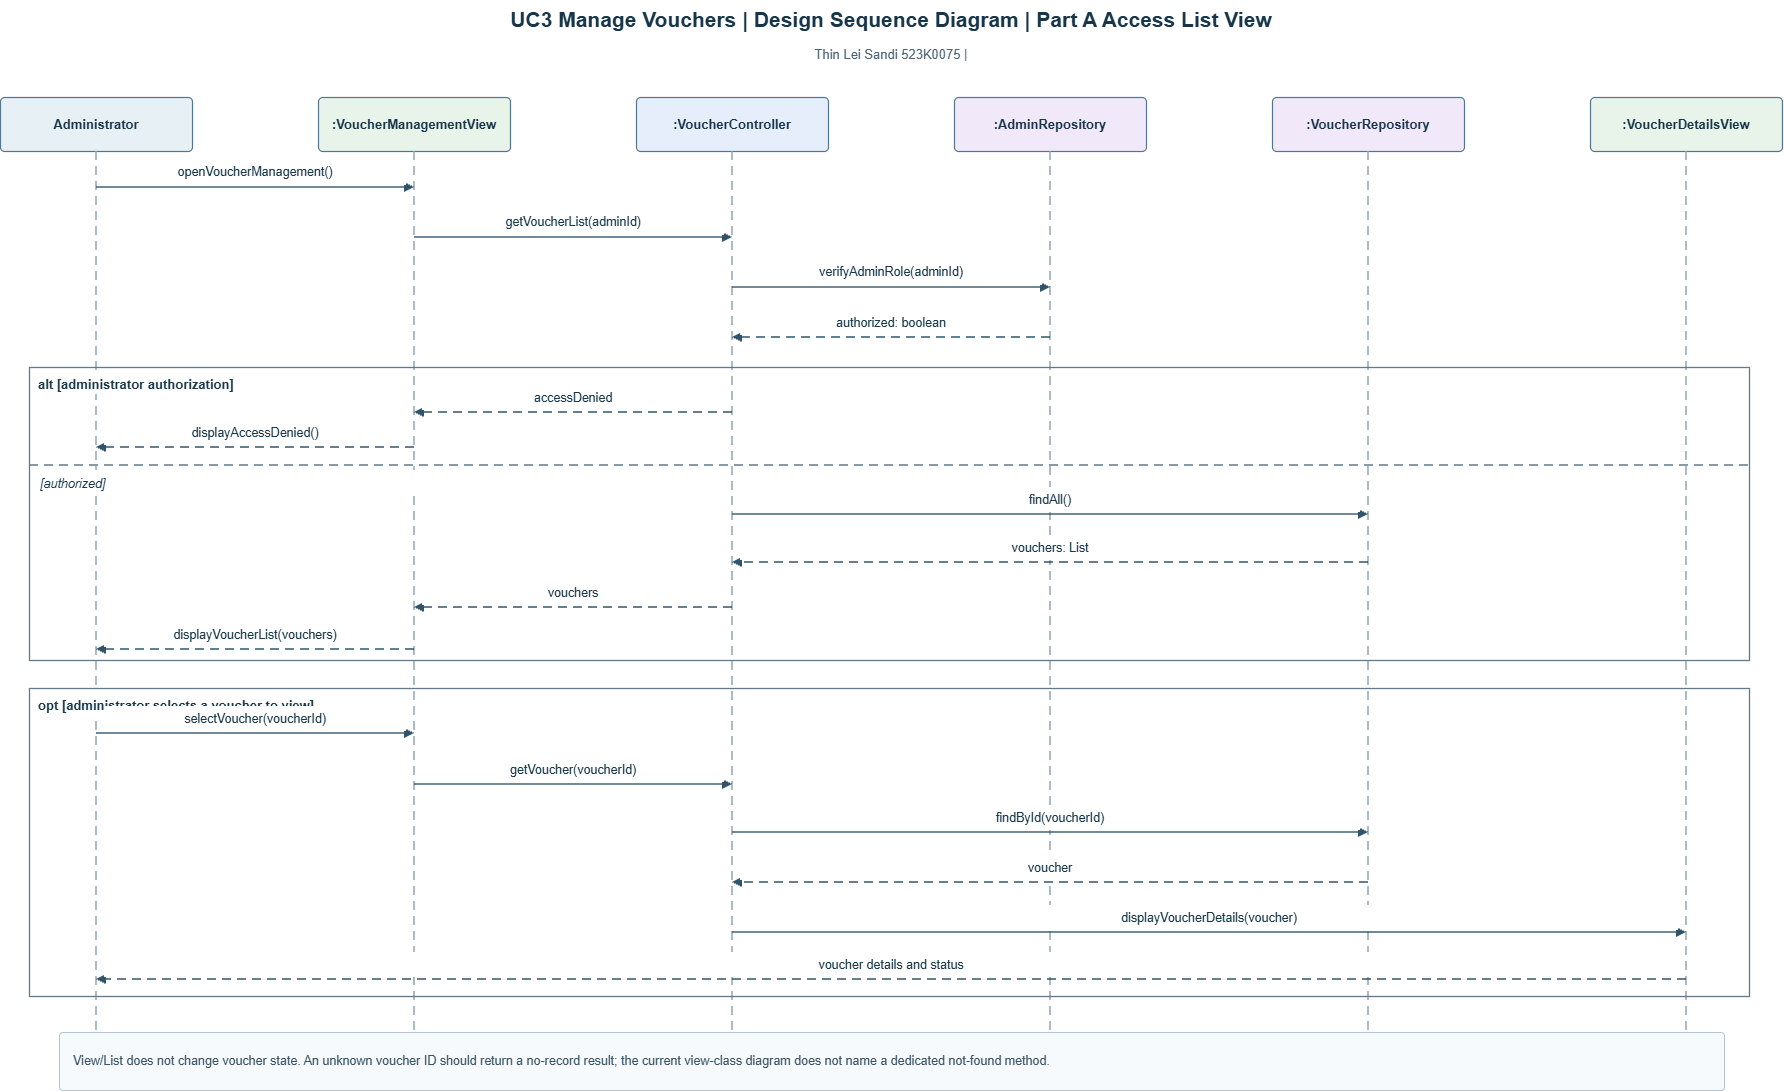

The diagram above was exported from draw.io. Its source (the exported page's mxGraphModel, read from the mxfile embedded in the PNG):
<mxGraphModel dx="1970" dy="1243" grid="1" gridSize="10" guides="1" tooltips="1" connect="1" arrows="1" fold="1" page="1" pageScale="1" pageWidth="1800" pageHeight="1160" math="0" shadow="0">
  <root>
    <mxCell id="0" />
    <mxCell id="1" parent="0" />
    <mxCell id="2" parent="1" style="html=1;whiteSpace=wrap;fontFamily=Arial;text;align=center;fontSize=21;fontStyle=1;fontColor=#18364A;" value="UC3  Manage Vouchers  |  Design Sequence Diagram  |  Part A Access List View" vertex="1">
      <mxGeometry height="38" width="1730" x="35" y="18" as="geometry" />
    </mxCell>
    <mxCell id="3" parent="1" style="html=1;whiteSpace=wrap;fontFamily=Arial;text;align=center;fontSize=13;fontColor=#4A6477;" value="Thin Lei Sandi  523K0075  |" vertex="1">
      <mxGeometry height="25" width="1730" x="35" y="58" as="geometry" />
    </mxCell>
    <mxCell id="4" parent="1" style="html=1;whiteSpace=wrap;fontFamily=Arial;rounded=1;arcSize=8;fillColor=#E7F0F5;strokeColor=#55768A;strokeWidth=1.2;align=center;verticalAlign=middle;fontSize=13;fontStyle=1;fontColor=#18364A;" value="Administrator" vertex="1">
      <mxGeometry height="54" width="192" x="9" y="115" as="geometry" />
    </mxCell>
    <mxCell id="5" edge="1" parent="1" style="html=1;whiteSpace=wrap;fontFamily=Arial;edgeStyle=none;rounded=0;strokeColor=#91A4B1;strokeWidth=1.5;endArrow=none;endFill=1;dashed=1;dashPattern=6 4;" value="">
      <mxGeometry relative="1" as="geometry">
        <mxPoint x="105" y="169" as="sourcePoint" />
        <mxPoint x="105" y="1050" as="targetPoint" />
      </mxGeometry>
    </mxCell>
    <mxCell id="6" parent="1" style="html=1;whiteSpace=wrap;fontFamily=Arial;rounded=1;arcSize=8;fillColor=#E8F3EA;strokeColor=#55768A;strokeWidth=1.2;align=center;verticalAlign=middle;fontSize=13;fontStyle=1;fontColor=#18364A;" value=":VoucherManagementView" vertex="1">
      <mxGeometry height="54" width="192" x="327" y="115" as="geometry" />
    </mxCell>
    <mxCell id="7" edge="1" parent="1" style="html=1;whiteSpace=wrap;fontFamily=Arial;edgeStyle=none;rounded=0;strokeColor=#91A4B1;strokeWidth=1.5;endArrow=none;endFill=1;dashed=1;dashPattern=6 4;" value="">
      <mxGeometry relative="1" as="geometry">
        <mxPoint x="423" y="169" as="sourcePoint" />
        <mxPoint x="423" y="1050" as="targetPoint" />
      </mxGeometry>
    </mxCell>
    <mxCell id="8" parent="1" style="html=1;whiteSpace=wrap;fontFamily=Arial;rounded=1;arcSize=8;fillColor=#E6EEFC;strokeColor=#55768A;strokeWidth=1.2;align=center;verticalAlign=middle;fontSize=13;fontStyle=1;fontColor=#18364A;" value=":VoucherController" vertex="1">
      <mxGeometry height="54" width="192" x="645" y="115" as="geometry" />
    </mxCell>
    <mxCell id="9" edge="1" parent="1" style="html=1;whiteSpace=wrap;fontFamily=Arial;edgeStyle=none;rounded=0;strokeColor=#91A4B1;strokeWidth=1.5;endArrow=none;endFill=1;dashed=1;dashPattern=6 4;" value="">
      <mxGeometry relative="1" as="geometry">
        <mxPoint x="741" y="169" as="sourcePoint" />
        <mxPoint x="741" y="1050" as="targetPoint" />
      </mxGeometry>
    </mxCell>
    <mxCell id="10" parent="1" style="html=1;whiteSpace=wrap;fontFamily=Arial;rounded=1;arcSize=8;fillColor=#F1E9FA;strokeColor=#55768A;strokeWidth=1.2;align=center;verticalAlign=middle;fontSize=13;fontStyle=1;fontColor=#18364A;" value=":AdminRepository" vertex="1">
      <mxGeometry height="54" width="192" x="963" y="115" as="geometry" />
    </mxCell>
    <mxCell id="11" edge="1" parent="1" style="html=1;whiteSpace=wrap;fontFamily=Arial;edgeStyle=none;rounded=0;strokeColor=#91A4B1;strokeWidth=1.5;endArrow=none;endFill=1;dashed=1;dashPattern=6 4;" value="">
      <mxGeometry relative="1" as="geometry">
        <mxPoint x="1059" y="169" as="sourcePoint" />
        <mxPoint x="1059" y="1050" as="targetPoint" />
      </mxGeometry>
    </mxCell>
    <mxCell id="12" parent="1" style="html=1;whiteSpace=wrap;fontFamily=Arial;rounded=1;arcSize=8;fillColor=#F1E9FA;strokeColor=#55768A;strokeWidth=1.2;align=center;verticalAlign=middle;fontSize=13;fontStyle=1;fontColor=#18364A;" value=":VoucherRepository" vertex="1">
      <mxGeometry height="54" width="192" x="1281" y="115" as="geometry" />
    </mxCell>
    <mxCell id="13" edge="1" parent="1" style="html=1;whiteSpace=wrap;fontFamily=Arial;edgeStyle=none;rounded=0;strokeColor=#91A4B1;strokeWidth=1.5;endArrow=none;endFill=1;dashed=1;dashPattern=6 4;" value="">
      <mxGeometry relative="1" as="geometry">
        <mxPoint x="1377" y="169" as="sourcePoint" />
        <mxPoint x="1377" y="1050" as="targetPoint" />
      </mxGeometry>
    </mxCell>
    <mxCell id="14" parent="1" style="html=1;whiteSpace=wrap;fontFamily=Arial;rounded=1;arcSize=8;fillColor=#E8F3EA;strokeColor=#55768A;strokeWidth=1.2;align=center;verticalAlign=middle;fontSize=13;fontStyle=1;fontColor=#18364A;" value=":VoucherDetailsView" vertex="1">
      <mxGeometry height="54" width="192" x="1599" y="115" as="geometry" />
    </mxCell>
    <mxCell id="15" edge="1" parent="1" style="html=1;whiteSpace=wrap;fontFamily=Arial;edgeStyle=none;rounded=0;strokeColor=#91A4B1;strokeWidth=1.5;endArrow=none;endFill=1;dashed=1;dashPattern=6 4;" value="">
      <mxGeometry relative="1" as="geometry">
        <mxPoint x="1695" y="169" as="sourcePoint" />
        <mxPoint x="1695" y="1050" as="targetPoint" />
      </mxGeometry>
    </mxCell>
    <mxCell id="16" edge="1" parent="1" style="html=1;whiteSpace=wrap;fontFamily=Arial;edgeStyle=none;rounded=0;strokeColor=#31546A;strokeWidth=1.5;endArrow=block;endFill=1;" value="">
      <mxGeometry relative="1" as="geometry">
        <mxPoint x="105" y="205" as="sourcePoint" />
        <mxPoint x="423" y="205" as="targetPoint" />
      </mxGeometry>
    </mxCell>
    <mxCell id="17" parent="1" style="html=1;whiteSpace=wrap;fontFamily=Arial;text;align=center;verticalAlign=middle;fontSize=12.5;fontColor=#17384A;fillColor=#FFFFFF;spacing=1;" value="openVoucherManagement()" vertex="1">
      <mxGeometry height="25" width="302" x="113" y="178" as="geometry" />
    </mxCell>
    <mxCell id="18" edge="1" parent="1" style="html=1;whiteSpace=wrap;fontFamily=Arial;edgeStyle=none;rounded=0;strokeColor=#31546A;strokeWidth=1.5;endArrow=block;endFill=1;" value="">
      <mxGeometry relative="1" as="geometry">
        <mxPoint x="423" y="255" as="sourcePoint" />
        <mxPoint x="741" y="255" as="targetPoint" />
      </mxGeometry>
    </mxCell>
    <mxCell id="19" parent="1" style="html=1;whiteSpace=wrap;fontFamily=Arial;text;align=center;verticalAlign=middle;fontSize=12.5;fontColor=#17384A;fillColor=#FFFFFF;spacing=1;" value="getVoucherList(adminId)" vertex="1">
      <mxGeometry height="25" width="302" x="431" y="228" as="geometry" />
    </mxCell>
    <mxCell id="20" edge="1" parent="1" style="html=1;whiteSpace=wrap;fontFamily=Arial;edgeStyle=none;rounded=0;strokeColor=#31546A;strokeWidth=1.5;endArrow=block;endFill=1;" value="">
      <mxGeometry relative="1" as="geometry">
        <mxPoint x="741" y="305" as="sourcePoint" />
        <mxPoint x="1059" y="305" as="targetPoint" />
      </mxGeometry>
    </mxCell>
    <mxCell id="21" parent="1" style="html=1;whiteSpace=wrap;fontFamily=Arial;text;align=center;verticalAlign=middle;fontSize=12.5;fontColor=#17384A;fillColor=#FFFFFF;spacing=1;" value="verifyAdminRole(adminId)" vertex="1">
      <mxGeometry height="25" width="302" x="749" y="278" as="geometry" />
    </mxCell>
    <mxCell id="22" edge="1" parent="1" style="html=1;whiteSpace=wrap;fontFamily=Arial;edgeStyle=none;rounded=0;strokeColor=#31546A;strokeWidth=1.5;endArrow=block;endFill=1;dashed=1;dashPattern=6 4;" value="">
      <mxGeometry relative="1" as="geometry">
        <mxPoint x="1059" y="355" as="sourcePoint" />
        <mxPoint x="741" y="355" as="targetPoint" />
      </mxGeometry>
    </mxCell>
    <mxCell id="23" parent="1" style="html=1;whiteSpace=wrap;fontFamily=Arial;text;align=center;verticalAlign=middle;fontSize=12.5;fontColor=#17384A;fillColor=#FFFFFF;spacing=1;" value="authorized: boolean" vertex="1">
      <mxGeometry height="25" width="302" x="749" y="328" as="geometry" />
    </mxCell>
    <mxCell id="24" parent="1" style="html=1;whiteSpace=wrap;fontFamily=Arial;rounded=0;fillColor=none;strokeColor=#60798B;strokeWidth=1.3;" value="" vertex="1">
      <mxGeometry height="293" width="1720" x="38" y="385" as="geometry" />
    </mxCell>
    <mxCell id="25" parent="1" style="html=1;whiteSpace=wrap;fontFamily=Arial;text;align=left;fontSize=13;fontStyle=1;fontColor=#17384A;fillColor=#FFFFFF;" value="alt  [administrator authorization]" vertex="1">
      <mxGeometry height="24" width="330" x="45" y="388" as="geometry" />
    </mxCell>
    <mxCell id="26" edge="1" parent="1" style="html=1;whiteSpace=wrap;fontFamily=Arial;edgeStyle=none;rounded=0;strokeColor=#60798B;strokeWidth=1.5;endArrow=none;endFill=1;dashed=1;dashPattern=6 4;" value="">
      <mxGeometry relative="1" as="geometry">
        <mxPoint x="38" y="483" as="sourcePoint" />
        <mxPoint x="1758" y="483" as="targetPoint" />
      </mxGeometry>
    </mxCell>
    <mxCell id="27" parent="1" style="html=1;whiteSpace=wrap;fontFamily=Arial;text;align=left;fontSize=12.5;fontStyle=2;fontColor=#17384A;fillColor=#FFFFFF;" value="[authorized]" vertex="1">
      <mxGeometry height="23" width="390" x="47" y="488" as="geometry" />
    </mxCell>
    <mxCell id="28" edge="1" parent="1" style="html=1;whiteSpace=wrap;fontFamily=Arial;edgeStyle=none;rounded=0;strokeColor=#31546A;strokeWidth=1.5;endArrow=block;endFill=1;dashed=1;dashPattern=6 4;" value="">
      <mxGeometry relative="1" as="geometry">
        <mxPoint x="741" y="430" as="sourcePoint" />
        <mxPoint x="423" y="430" as="targetPoint" />
      </mxGeometry>
    </mxCell>
    <mxCell id="29" parent="1" style="html=1;whiteSpace=wrap;fontFamily=Arial;text;align=center;verticalAlign=middle;fontSize=12.5;fontColor=#17384A;fillColor=#FFFFFF;spacing=1;" value="accessDenied" vertex="1">
      <mxGeometry height="25" width="302" x="431" y="403" as="geometry" />
    </mxCell>
    <mxCell id="30" edge="1" parent="1" style="html=1;whiteSpace=wrap;fontFamily=Arial;edgeStyle=none;rounded=0;strokeColor=#31546A;strokeWidth=1.5;endArrow=block;endFill=1;dashed=1;dashPattern=6 4;" value="">
      <mxGeometry relative="1" as="geometry">
        <mxPoint x="423" y="465" as="sourcePoint" />
        <mxPoint x="105" y="465" as="targetPoint" />
      </mxGeometry>
    </mxCell>
    <mxCell id="31" parent="1" style="html=1;whiteSpace=wrap;fontFamily=Arial;text;align=center;verticalAlign=middle;fontSize=12.5;fontColor=#17384A;fillColor=#FFFFFF;spacing=1;" value="displayAccessDenied()" vertex="1">
      <mxGeometry height="25" width="302" x="113" y="438" as="geometry" />
    </mxCell>
    <mxCell id="32" edge="1" parent="1" style="html=1;whiteSpace=wrap;fontFamily=Arial;edgeStyle=none;rounded=0;strokeColor=#31546A;strokeWidth=1.5;endArrow=block;endFill=1;" value="">
      <mxGeometry relative="1" as="geometry">
        <mxPoint x="741" y="532" as="sourcePoint" />
        <mxPoint x="1377" y="532" as="targetPoint" />
      </mxGeometry>
    </mxCell>
    <mxCell id="33" parent="1" style="html=1;whiteSpace=wrap;fontFamily=Arial;text;align=center;verticalAlign=middle;fontSize=12.5;fontColor=#17384A;fillColor=#FFFFFF;spacing=1;" value="findAll()" vertex="1">
      <mxGeometry height="25" width="620" x="749" y="505" as="geometry" />
    </mxCell>
    <mxCell id="34" edge="1" parent="1" style="html=1;whiteSpace=wrap;fontFamily=Arial;edgeStyle=none;rounded=0;strokeColor=#31546A;strokeWidth=1.5;endArrow=block;endFill=1;dashed=1;dashPattern=6 4;" value="">
      <mxGeometry relative="1" as="geometry">
        <mxPoint x="1377" y="580" as="sourcePoint" />
        <mxPoint x="741" y="580" as="targetPoint" />
      </mxGeometry>
    </mxCell>
    <mxCell id="35" parent="1" style="html=1;whiteSpace=wrap;fontFamily=Arial;text;align=center;verticalAlign=middle;fontSize=12.5;fontColor=#17384A;fillColor=#FFFFFF;spacing=1;" value="vouchers: List&lt;Voucher&gt;" vertex="1">
      <mxGeometry height="25" width="620" x="749" y="553" as="geometry" />
    </mxCell>
    <mxCell id="36" edge="1" parent="1" style="html=1;whiteSpace=wrap;fontFamily=Arial;edgeStyle=none;rounded=0;strokeColor=#31546A;strokeWidth=1.5;endArrow=block;endFill=1;dashed=1;dashPattern=6 4;" value="">
      <mxGeometry relative="1" as="geometry">
        <mxPoint x="741" y="625" as="sourcePoint" />
        <mxPoint x="423" y="625" as="targetPoint" />
      </mxGeometry>
    </mxCell>
    <mxCell id="37" parent="1" style="html=1;whiteSpace=wrap;fontFamily=Arial;text;align=center;verticalAlign=middle;fontSize=12.5;fontColor=#17384A;fillColor=#FFFFFF;spacing=1;" value="vouchers" vertex="1">
      <mxGeometry height="25" width="302" x="431" y="598" as="geometry" />
    </mxCell>
    <mxCell id="38" edge="1" parent="1" style="html=1;whiteSpace=wrap;fontFamily=Arial;edgeStyle=none;rounded=0;strokeColor=#31546A;strokeWidth=1.5;endArrow=block;endFill=1;dashed=1;dashPattern=6 4;" value="">
      <mxGeometry relative="1" as="geometry">
        <mxPoint x="423" y="667" as="sourcePoint" />
        <mxPoint x="105" y="667" as="targetPoint" />
      </mxGeometry>
    </mxCell>
    <mxCell id="39" parent="1" style="html=1;whiteSpace=wrap;fontFamily=Arial;text;align=center;verticalAlign=middle;fontSize=12.5;fontColor=#17384A;fillColor=#FFFFFF;spacing=1;" value="displayVoucherList(vouchers)" vertex="1">
      <mxGeometry height="25" width="302" x="113" y="640" as="geometry" />
    </mxCell>
    <mxCell id="40" parent="1" style="html=1;whiteSpace=wrap;fontFamily=Arial;rounded=0;fillColor=none;strokeColor=#60798B;strokeWidth=1.3;" value="" vertex="1">
      <mxGeometry height="308" width="1720" x="38" y="706" as="geometry" />
    </mxCell>
    <mxCell id="41" parent="1" style="html=1;whiteSpace=wrap;fontFamily=Arial;text;align=left;fontSize=13;fontStyle=1;fontColor=#17384A;fillColor=#FFFFFF;" value="opt  [administrator selects a voucher to view]" vertex="1">
      <mxGeometry height="24" width="330" x="45" y="709" as="geometry" />
    </mxCell>
    <mxCell id="42" edge="1" parent="1" style="html=1;whiteSpace=wrap;fontFamily=Arial;edgeStyle=none;rounded=0;strokeColor=#31546A;strokeWidth=1.5;endArrow=block;endFill=1;" value="">
      <mxGeometry relative="1" as="geometry">
        <mxPoint x="105" y="751" as="sourcePoint" />
        <mxPoint x="423" y="751" as="targetPoint" />
      </mxGeometry>
    </mxCell>
    <mxCell id="43" parent="1" style="html=1;whiteSpace=wrap;fontFamily=Arial;text;align=center;verticalAlign=middle;fontSize=12.5;fontColor=#17384A;fillColor=#FFFFFF;spacing=1;" value="selectVoucher(voucherId)" vertex="1">
      <mxGeometry height="25" width="302" x="113" y="724" as="geometry" />
    </mxCell>
    <mxCell id="44" edge="1" parent="1" style="html=1;whiteSpace=wrap;fontFamily=Arial;edgeStyle=none;rounded=0;strokeColor=#31546A;strokeWidth=1.5;endArrow=block;endFill=1;" value="">
      <mxGeometry relative="1" as="geometry">
        <mxPoint x="423" y="802" as="sourcePoint" />
        <mxPoint x="741" y="802" as="targetPoint" />
      </mxGeometry>
    </mxCell>
    <mxCell id="45" parent="1" style="html=1;whiteSpace=wrap;fontFamily=Arial;text;align=center;verticalAlign=middle;fontSize=12.5;fontColor=#17384A;fillColor=#FFFFFF;spacing=1;" value="getVoucher(voucherId)" vertex="1">
      <mxGeometry height="25" width="302" x="431" y="775" as="geometry" />
    </mxCell>
    <mxCell id="46" edge="1" parent="1" style="html=1;whiteSpace=wrap;fontFamily=Arial;edgeStyle=none;rounded=0;strokeColor=#31546A;strokeWidth=1.5;endArrow=block;endFill=1;" value="">
      <mxGeometry relative="1" as="geometry">
        <mxPoint x="741" y="850" as="sourcePoint" />
        <mxPoint x="1377" y="850" as="targetPoint" />
      </mxGeometry>
    </mxCell>
    <mxCell id="47" parent="1" style="html=1;whiteSpace=wrap;fontFamily=Arial;text;align=center;verticalAlign=middle;fontSize=12.5;fontColor=#17384A;fillColor=#FFFFFF;spacing=1;" value="findById(voucherId)" vertex="1">
      <mxGeometry height="25" width="620" x="749" y="823" as="geometry" />
    </mxCell>
    <mxCell id="48" edge="1" parent="1" style="html=1;whiteSpace=wrap;fontFamily=Arial;edgeStyle=none;rounded=0;strokeColor=#31546A;strokeWidth=1.5;endArrow=block;endFill=1;dashed=1;dashPattern=6 4;" value="">
      <mxGeometry relative="1" as="geometry">
        <mxPoint x="1377" y="900" as="sourcePoint" />
        <mxPoint x="741" y="900" as="targetPoint" />
      </mxGeometry>
    </mxCell>
    <mxCell id="49" parent="1" style="html=1;whiteSpace=wrap;fontFamily=Arial;text;align=center;verticalAlign=middle;fontSize=12.5;fontColor=#17384A;fillColor=#FFFFFF;spacing=1;" value="voucher" vertex="1">
      <mxGeometry height="25" width="620" x="749" y="873" as="geometry" />
    </mxCell>
    <mxCell id="50" edge="1" parent="1" style="html=1;whiteSpace=wrap;fontFamily=Arial;edgeStyle=none;rounded=0;strokeColor=#31546A;strokeWidth=1.5;endArrow=block;endFill=1;" value="">
      <mxGeometry relative="1" as="geometry">
        <mxPoint x="741" y="950" as="sourcePoint" />
        <mxPoint x="1695" y="950" as="targetPoint" />
      </mxGeometry>
    </mxCell>
    <mxCell id="51" parent="1" style="html=1;whiteSpace=wrap;fontFamily=Arial;text;align=center;verticalAlign=middle;fontSize=12.5;fontColor=#17384A;fillColor=#FFFFFF;spacing=1;" value="displayVoucherDetails(voucher)" vertex="1">
      <mxGeometry height="25" width="938" x="749" y="923" as="geometry" />
    </mxCell>
    <mxCell id="52" edge="1" parent="1" style="html=1;whiteSpace=wrap;fontFamily=Arial;edgeStyle=none;rounded=0;strokeColor=#31546A;strokeWidth=1.5;endArrow=block;endFill=1;dashed=1;dashPattern=6 4;" value="">
      <mxGeometry relative="1" as="geometry">
        <mxPoint x="1695" y="997" as="sourcePoint" />
        <mxPoint x="105" y="997" as="targetPoint" />
      </mxGeometry>
    </mxCell>
    <mxCell id="53" parent="1" style="html=1;whiteSpace=wrap;fontFamily=Arial;text;align=center;verticalAlign=middle;fontSize=12.5;fontColor=#17384A;fillColor=#FFFFFF;spacing=1;" value="voucher details and status" vertex="1">
      <mxGeometry height="25" width="1574" x="113" y="970" as="geometry" />
    </mxCell>
    <mxCell id="54" parent="1" style="html=1;whiteSpace=wrap;fontFamily=Arial;rounded=1;arcSize=6;fillColor=#F7FAFC;strokeColor=#B5C5CE;align=left;verticalAlign=middle;fontSize=12.5;fontColor=#385366;spacingLeft=12;spacingRight=12;" value="View/List does not change voucher state. An unknown voucher ID should return a no-record result; the current view-class diagram does not name a dedicated not-found method." vertex="1">
      <mxGeometry height="58" width="1665" x="68" y="1050" as="geometry" />
    </mxCell>
  </root>
</mxGraphModel>